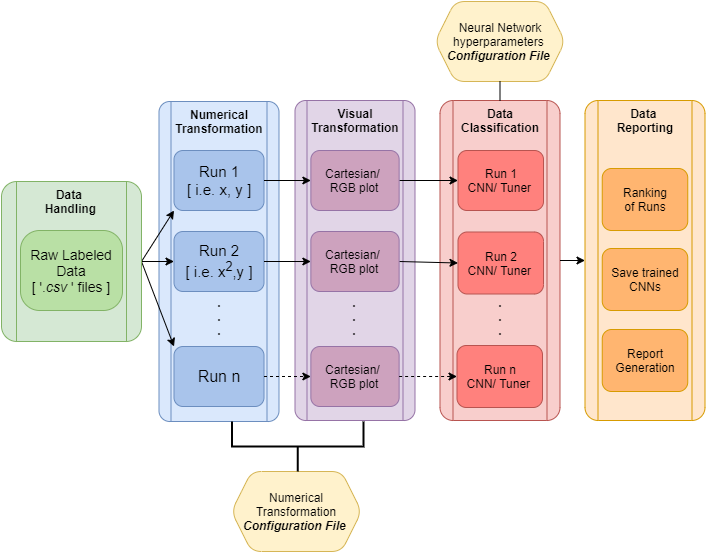

The diagram above was exported from draw.io. Its source (the exported page's mxGraphModel, read from the mxfile embedded in the PNG):
<mxGraphModel dx="1422" dy="882" grid="1" gridSize="10" guides="1" tooltips="1" connect="1" arrows="1" fold="1" page="1" pageScale="1" pageWidth="1100" pageHeight="850" math="0" shadow="0">
  <root>
    <mxCell id="0" />
    <mxCell id="1" parent="0" />
    <mxCell id="_dLGCi0cRxxNybojIPjd-66" value="&lt;b&gt;Visual Transformation&lt;/b&gt;" style="shape=process;whiteSpace=wrap;html=1;backgroundOutline=1;strokeColor=#9673a6;fillColor=#e1d5e7;verticalAlign=top;arcSize=9;rounded=1;" parent="1" vertex="1">
      <mxGeometry x="293.5" y="99" width="120" height="320" as="geometry" />
    </mxCell>
    <mxCell id="_dLGCi0cRxxNybojIPjd-64" value="&lt;b&gt;Numerical Transformation&lt;/b&gt;" style="shape=process;whiteSpace=wrap;html=1;backgroundOutline=1;strokeColor=#6c8ebf;fillColor=#dae8fc;verticalAlign=top;arcSize=9;rounded=1;" parent="1" vertex="1">
      <mxGeometry x="157.5" y="100" width="120" height="320" as="geometry" />
    </mxCell>
    <mxCell id="_dLGCi0cRxxNybojIPjd-34" value="Numerical Transformation &lt;b&gt;&lt;i&gt;Configuration File&lt;/i&gt;&lt;/b&gt;&amp;nbsp;" style="shape=hexagon;perimeter=hexagonPerimeter2;whiteSpace=wrap;html=1;fixedSize=1;fillColor=#fff2cc;strokeColor=#d6b656;rounded=1;" parent="1" vertex="1">
      <mxGeometry x="230" y="470" width="130" height="80" as="geometry" />
    </mxCell>
    <mxCell id="_dLGCi0cRxxNybojIPjd-38" value="&lt;font style=&quot;font-size: 15px&quot;&gt;Run 1&lt;br&gt;[ i.e. x, y ]&lt;/font&gt;" style="whiteSpace=wrap;html=1;strokeColor=#6c8ebf;fillColor=#A9C4EB;rounded=1;" parent="1" vertex="1">
      <mxGeometry x="172.5" y="149" width="90" height="60" as="geometry" />
    </mxCell>
    <mxCell id="_dLGCi0cRxxNybojIPjd-40" value="" style="endArrow=classic;html=1;entryX=0;entryY=1;entryDx=0;entryDy=0;exitX=1;exitY=0.5;exitDx=0;exitDy=0;" parent="1" source="_dLGCi0cRxxNybojIPjd-75" target="_dLGCi0cRxxNybojIPjd-38" edge="1">
      <mxGeometry width="50" height="50" relative="1" as="geometry">
        <mxPoint x="120.0710678118653" y="231.9289321881347" as="sourcePoint" />
        <mxPoint x="287.5" y="420" as="targetPoint" />
      </mxGeometry>
    </mxCell>
    <mxCell id="_dLGCi0cRxxNybojIPjd-65" style="edgeStyle=orthogonalEdgeStyle;orthogonalLoop=1;jettySize=auto;html=1;exitX=0.5;exitY=1;exitDx=0;exitDy=0;entryX=0.5;entryY=0.563;entryDx=0;entryDy=0;entryPerimeter=0;dashed=1;" parent="1" source="_dLGCi0cRxxNybojIPjd-41" target="_dLGCi0cRxxNybojIPjd-64" edge="1">
      <mxGeometry relative="1" as="geometry" />
    </mxCell>
    <mxCell id="_dLGCi0cRxxNybojIPjd-41" value="&lt;font style=&quot;font-size: 15px&quot;&gt;Run 2&lt;br&gt;[ i.e. x&lt;sup&gt;2&lt;/sup&gt;,y ]&lt;/font&gt;" style="whiteSpace=wrap;html=1;strokeColor=#6c8ebf;fillColor=#A9C4EB;rounded=1;" parent="1" vertex="1">
      <mxGeometry x="172.5" y="230" width="90" height="60" as="geometry" />
    </mxCell>
    <mxCell id="_dLGCi0cRxxNybojIPjd-42" value="" style="endArrow=classic;html=1;entryX=0;entryY=0.5;entryDx=0;entryDy=0;exitX=1;exitY=0.5;exitDx=0;exitDy=0;" parent="1" source="_dLGCi0cRxxNybojIPjd-75" target="_dLGCi0cRxxNybojIPjd-41" edge="1">
      <mxGeometry width="50" height="50" relative="1" as="geometry">
        <mxPoint x="123" y="239" as="sourcePoint" />
        <mxPoint x="297.5" y="430" as="targetPoint" />
      </mxGeometry>
    </mxCell>
    <mxCell id="_dLGCi0cRxxNybojIPjd-43" value="&lt;span style=&quot;font-size: 16px&quot;&gt;Run n&lt;/span&gt;" style="whiteSpace=wrap;html=1;strokeColor=#6c8ebf;fillColor=#A9C4EB;rounded=1;" parent="1" vertex="1">
      <mxGeometry x="172.5" y="345" width="90" height="60" as="geometry" />
    </mxCell>
    <mxCell id="_dLGCi0cRxxNybojIPjd-44" value="" style="endArrow=classic;html=1;entryX=0;entryY=0;entryDx=0;entryDy=0;exitX=1;exitY=0.5;exitDx=0;exitDy=0;" parent="1" source="_dLGCi0cRxxNybojIPjd-75" target="_dLGCi0cRxxNybojIPjd-43" edge="1">
      <mxGeometry width="50" height="50" relative="1" as="geometry">
        <mxPoint x="120.0710678118653" y="246.0710678118653" as="sourcePoint" />
        <mxPoint x="410.84000000000003" y="590" as="targetPoint" />
      </mxGeometry>
    </mxCell>
    <mxCell id="_dLGCi0cRxxNybojIPjd-47" value="" style="endArrow=classic;html=1;exitX=1;exitY=0.5;exitDx=0;exitDy=0;entryX=0;entryY=0.5;entryDx=0;entryDy=0;" parent="1" source="_dLGCi0cRxxNybojIPjd-38" target="15_88lEnFhfooT5c4kAo-5" edge="1">
      <mxGeometry width="50" height="50" relative="1" as="geometry">
        <mxPoint x="237.5" y="420" as="sourcePoint" />
        <mxPoint x="313.5" y="190" as="targetPoint" />
      </mxGeometry>
    </mxCell>
    <mxCell id="_dLGCi0cRxxNybojIPjd-49" value="" style="endArrow=classic;html=1;exitX=1;exitY=0.5;exitDx=0;exitDy=0;entryX=0;entryY=0.5;entryDx=0;entryDy=0;" parent="1" source="_dLGCi0cRxxNybojIPjd-41" target="15_88lEnFhfooT5c4kAo-7" edge="1">
      <mxGeometry width="50" height="50" relative="1" as="geometry">
        <mxPoint x="287.5" y="238.5" as="sourcePoint" />
        <mxPoint x="313.5" y="270" as="targetPoint" />
      </mxGeometry>
    </mxCell>
    <mxCell id="_dLGCi0cRxxNybojIPjd-50" value="Neural Network hyperparameters&amp;nbsp;&lt;br&gt;&lt;b&gt;&lt;i&gt;Configuration File&lt;/i&gt;&lt;/b&gt;&amp;nbsp;" style="shape=hexagon;perimeter=hexagonPerimeter2;whiteSpace=wrap;html=1;fixedSize=1;fillColor=#fff2cc;strokeColor=#d6b656;rounded=1;" parent="1" vertex="1">
      <mxGeometry x="433.5" width="130" height="80" as="geometry" />
    </mxCell>
    <mxCell id="_dLGCi0cRxxNybojIPjd-54" value="&lt;b&gt;Data Classification&lt;/b&gt;" style="shape=process;whiteSpace=wrap;html=1;backgroundOutline=1;strokeColor=#b85450;fillColor=#f8cecc;verticalAlign=top;arcSize=11;rounded=1;" parent="1" vertex="1">
      <mxGeometry x="438.5" y="99" width="120" height="320" as="geometry" />
    </mxCell>
    <mxCell id="_dLGCi0cRxxNybojIPjd-56" value="Run 1&lt;br&gt;CNN/ Tuner&amp;nbsp;" style="whiteSpace=wrap;html=1;strokeColor=#b85450;fillColor=#FF817D;rounded=1;" parent="1" vertex="1">
      <mxGeometry x="456.5" y="149" width="85.5" height="60" as="geometry" />
    </mxCell>
    <mxCell id="_dLGCi0cRxxNybojIPjd-52" value="" style="endArrow=classic;html=1;exitX=1;exitY=0.5;exitDx=0;exitDy=0;entryX=0;entryY=0.5;entryDx=0;entryDy=0;" parent="1" source="15_88lEnFhfooT5c4kAo-7" target="15_88lEnFhfooT5c4kAo-17" edge="1">
      <mxGeometry width="50" height="50" relative="1" as="geometry">
        <mxPoint x="393.5" y="270" as="sourcePoint" />
        <mxPoint x="454.5" y="259" as="targetPoint" />
      </mxGeometry>
    </mxCell>
    <mxCell id="_dLGCi0cRxxNybojIPjd-51" value="" style="endArrow=classic;html=1;exitX=1;exitY=0.5;exitDx=0;exitDy=0;entryX=0;entryY=0.5;entryDx=0;entryDy=0;" parent="1" source="15_88lEnFhfooT5c4kAo-5" target="_dLGCi0cRxxNybojIPjd-56" edge="1">
      <mxGeometry width="50" height="50" relative="1" as="geometry">
        <mxPoint x="373.5" y="190" as="sourcePoint" />
        <mxPoint x="468.75773230151685" y="207.02297003615217" as="targetPoint" />
      </mxGeometry>
    </mxCell>
    <mxCell id="_dLGCi0cRxxNybojIPjd-61" value="Run n&lt;br&gt;CNN/ Tuner&amp;nbsp;" style="whiteSpace=wrap;html=1;strokeColor=#b85450;fillColor=#FF817D;rounded=1;" parent="1" vertex="1">
      <mxGeometry x="455.5" y="344" width="85.5" height="62" as="geometry" />
    </mxCell>
    <mxCell id="_dLGCi0cRxxNybojIPjd-63" value="" style="endArrow=none;html=1;exitX=0.5;exitY=0;exitDx=0;exitDy=0;entryX=0.5;entryY=1;entryDx=0;entryDy=0;" parent="1" source="_dLGCi0cRxxNybojIPjd-54" target="_dLGCi0cRxxNybojIPjd-50" edge="1">
      <mxGeometry width="50" height="50" relative="1" as="geometry">
        <mxPoint x="643.5" y="110" as="sourcePoint" />
        <mxPoint x="643.5" y="61" as="targetPoint" />
      </mxGeometry>
    </mxCell>
    <mxCell id="_dLGCi0cRxxNybojIPjd-67" value="&lt;b&gt;Data &lt;br&gt;Reporting&lt;/b&gt;" style="shape=process;whiteSpace=wrap;html=1;backgroundOutline=1;strokeColor=#d79b00;fillColor=#ffe6cc;verticalAlign=top;arcSize=11;rounded=1;" parent="1" vertex="1">
      <mxGeometry x="583.5" y="99" width="120" height="320" as="geometry" />
    </mxCell>
    <mxCell id="_dLGCi0cRxxNybojIPjd-73" value="" style="strokeWidth=2;html=1;shape=mxgraph.flowchart.annotation_2;align=left;labelPosition=right;pointerEvents=1;fillColor=#CDA2BE;rotation=-90;rounded=1;" parent="1" vertex="1">
      <mxGeometry x="271.25" y="379.25" width="50" height="131.5" as="geometry" />
    </mxCell>
    <mxCell id="_dLGCi0cRxxNybojIPjd-74" value="" style="endArrow=classic;html=1;exitX=1;exitY=0.5;exitDx=0;exitDy=0;entryX=0;entryY=0.5;entryDx=0;entryDy=0;" parent="1" source="_dLGCi0cRxxNybojIPjd-54" target="_dLGCi0cRxxNybojIPjd-67" edge="1">
      <mxGeometry width="50" height="50" relative="1" as="geometry">
        <mxPoint x="380" y="290" as="sourcePoint" />
        <mxPoint x="430" y="240" as="targetPoint" />
      </mxGeometry>
    </mxCell>
    <mxCell id="_dLGCi0cRxxNybojIPjd-75" value="&lt;b&gt;Data &lt;br&gt;Handling&lt;/b&gt;" style="shape=process;whiteSpace=wrap;html=1;backgroundOutline=1;strokeColor=#82b366;fillColor=#d5e8d4;verticalAlign=top;arcSize=11;rounded=1;" parent="1" vertex="1">
      <mxGeometry y="180" width="140" height="160" as="geometry" />
    </mxCell>
    <mxCell id="_dLGCi0cRxxNybojIPjd-33" value="&lt;font style=&quot;font-size: 14px&quot;&gt;Raw Labeled Data&lt;br&gt;[ '&lt;i&gt;.csv&amp;nbsp;&lt;/i&gt;' files ]&lt;/font&gt;" style="whiteSpace=wrap;html=1;strokeColor=#82b366;arcSize=24;fillColor=#B9E0A5;rounded=1;" parent="1" vertex="1">
      <mxGeometry x="19" y="229" width="102" height="80" as="geometry" />
    </mxCell>
    <mxCell id="15_88lEnFhfooT5c4kAo-1" value=".&lt;br&gt;.&lt;br&gt;." style="text;html=1;strokeColor=none;fillColor=none;align=center;verticalAlign=middle;whiteSpace=wrap;rounded=0;fontStyle=1" vertex="1" parent="1">
      <mxGeometry x="478.5" y="294.5" width="40" height="41" as="geometry" />
    </mxCell>
    <mxCell id="15_88lEnFhfooT5c4kAo-3" value="" style="endArrow=classic;html=1;exitX=1;exitY=0.5;exitDx=0;exitDy=0;entryX=0;entryY=0.5;entryDx=0;entryDy=0;dashed=1;" edge="1" parent="1" source="_dLGCi0cRxxNybojIPjd-43" target="15_88lEnFhfooT5c4kAo-10">
      <mxGeometry width="50" height="50" relative="1" as="geometry">
        <mxPoint x="272.5" y="270" as="sourcePoint" />
        <mxPoint x="328.5" y="370" as="targetPoint" />
      </mxGeometry>
    </mxCell>
    <mxCell id="15_88lEnFhfooT5c4kAo-5" value="&lt;span style=&quot;font-family: &amp;#34;helvetica&amp;#34; ; font-size: 12px ; font-style: normal ; font-weight: 400 ; letter-spacing: normal ; text-indent: 0px ; text-transform: none ; word-spacing: 0px ; display: inline ; float: none&quot;&gt;Cartesian/ &lt;br&gt;RGB plot&lt;/span&gt;&lt;br&gt;" style="rounded=1;whiteSpace=wrap;html=1;shadow=0;glass=0;sketch=0;strokeColor=#9673a6;fillColor=#CDA2BE;labelBackgroundColor=none;" vertex="1" parent="1">
      <mxGeometry x="309.38" y="149" width="88.25" height="60" as="geometry" />
    </mxCell>
    <mxCell id="15_88lEnFhfooT5c4kAo-7" value="&lt;span style=&quot;font-family: &amp;#34;helvetica&amp;#34; ; font-size: 12px ; font-style: normal ; font-weight: 400 ; letter-spacing: normal ; text-indent: 0px ; text-transform: none ; word-spacing: 0px ; display: inline ; float: none&quot;&gt;Cartesian/ &lt;br&gt;RGB plot&lt;/span&gt;&lt;br&gt;" style="rounded=1;whiteSpace=wrap;html=1;shadow=0;glass=0;sketch=0;strokeColor=#9673a6;fillColor=#CDA2BE;labelBackgroundColor=none;" vertex="1" parent="1">
      <mxGeometry x="309.37" y="230" width="88.25" height="60" as="geometry" />
    </mxCell>
    <mxCell id="15_88lEnFhfooT5c4kAo-10" value="&lt;span style=&quot;font-family: &amp;#34;helvetica&amp;#34; ; font-size: 12px ; font-style: normal ; font-weight: 400 ; letter-spacing: normal ; text-indent: 0px ; text-transform: none ; word-spacing: 0px ; display: inline ; float: none&quot;&gt;Cartesian/ &lt;br&gt;RGB plot&lt;/span&gt;&lt;br&gt;" style="rounded=1;whiteSpace=wrap;html=1;shadow=0;glass=0;sketch=0;strokeColor=#9673a6;fillColor=#CDA2BE;labelBackgroundColor=none;" vertex="1" parent="1">
      <mxGeometry x="309.37" y="345" width="88.25" height="60" as="geometry" />
    </mxCell>
    <mxCell id="15_88lEnFhfooT5c4kAo-12" value="" style="endArrow=classic;html=1;exitX=1;exitY=0.5;exitDx=0;exitDy=0;entryX=0;entryY=0.5;entryDx=0;entryDy=0;dashed=1;" edge="1" parent="1" source="15_88lEnFhfooT5c4kAo-10" target="_dLGCi0cRxxNybojIPjd-61">
      <mxGeometry width="50" height="50" relative="1" as="geometry">
        <mxPoint x="273.5" y="360" as="sourcePoint" />
        <mxPoint x="319.3699999999999" y="385" as="targetPoint" />
      </mxGeometry>
    </mxCell>
    <mxCell id="15_88lEnFhfooT5c4kAo-15" value=".&lt;br&gt;.&lt;br&gt;." style="text;html=1;strokeColor=none;fillColor=none;align=center;verticalAlign=middle;whiteSpace=wrap;rounded=0;fontStyle=1" vertex="1" parent="1">
      <mxGeometry x="333.49" y="294.5" width="40" height="41" as="geometry" />
    </mxCell>
    <mxCell id="15_88lEnFhfooT5c4kAo-16" value=".&lt;br&gt;.&lt;br&gt;." style="text;html=1;strokeColor=none;fillColor=none;align=center;verticalAlign=middle;whiteSpace=wrap;rounded=0;fontStyle=1" vertex="1" parent="1">
      <mxGeometry x="197.5" y="294.5" width="40" height="41" as="geometry" />
    </mxCell>
    <mxCell id="15_88lEnFhfooT5c4kAo-17" value="Run 2&lt;br&gt;CNN/ Tuner&amp;nbsp;" style="whiteSpace=wrap;html=1;strokeColor=#b85450;fillColor=#FF817D;rounded=1;" vertex="1" parent="1">
      <mxGeometry x="456.5" y="230.5" width="85.5" height="62" as="geometry" />
    </mxCell>
    <mxCell id="15_88lEnFhfooT5c4kAo-21" value="Ranking&lt;br&gt;of Runs" style="whiteSpace=wrap;html=1;strokeColor=#d79b00;rounded=1;fillColor=#FFB570;" vertex="1" parent="1">
      <mxGeometry x="600.75" y="167" width="85.5" height="62" as="geometry" />
    </mxCell>
    <mxCell id="15_88lEnFhfooT5c4kAo-23" value="Save trained CNNs" style="whiteSpace=wrap;html=1;strokeColor=#d79b00;rounded=1;fillColor=#FFB570;" vertex="1" parent="1">
      <mxGeometry x="600.75" y="247" width="85.5" height="62" as="geometry" />
    </mxCell>
    <mxCell id="15_88lEnFhfooT5c4kAo-24" value="Report Generation" style="whiteSpace=wrap;html=1;strokeColor=#d79b00;rounded=1;fillColor=#FFB570;" vertex="1" parent="1">
      <mxGeometry x="600.75" y="328" width="85.5" height="62" as="geometry" />
    </mxCell>
  </root>
</mxGraphModel>